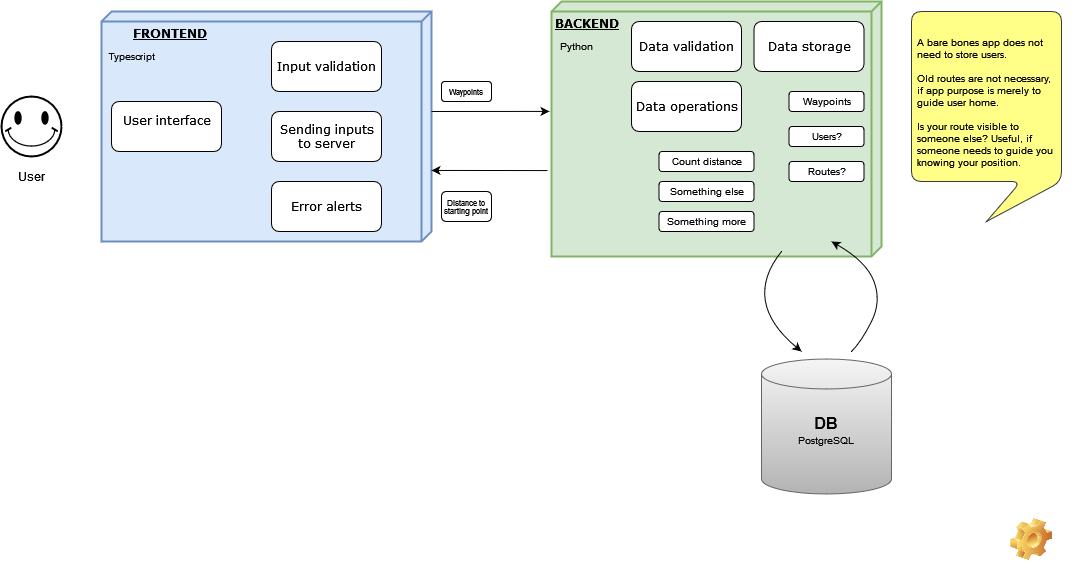

The diagram above was exported from draw.io. Its source (the exported page's mxGraphModel, read from the mxfile embedded in the PNG):
<mxGraphModel dx="782" dy="418" grid="1" gridSize="10" guides="1" tooltips="1" connect="1" arrows="1" fold="1" page="1" pageScale="1" pageWidth="1100" pageHeight="850" background="#ffffff" math="0" shadow="0">
  <root>
    <mxCell id="0" />
    <mxCell id="1" parent="0" />
    <mxCell id="39150e848f15840c-1" value="&lt;div&gt;&lt;b&gt;FRONTEND&lt;/b&gt;&lt;/div&gt;&lt;div&gt;&lt;b&gt;&lt;br&gt;&lt;/b&gt;&lt;/div&gt;" style="verticalAlign=top;align=left;spacingTop=8;spacingLeft=30;spacingRight=12;shape=cube;size=10;direction=south;fontStyle=4;html=1;rounded=1;shadow=0;comic=0;labelBackgroundColor=none;strokeWidth=2;fontFamily=Verdana;fontSize=12;fillColor=#dae8fc;strokeColor=#6c8ebf;" parent="1" vertex="1">
      <mxGeometry x="120" y="60" width="330" height="230" as="geometry" />
    </mxCell>
    <mxCell id="39150e848f15840c-2" value="&lt;div&gt;&lt;b&gt;BACKEND&lt;/b&gt;&lt;/div&gt;&lt;div&gt;&lt;b&gt;&lt;br&gt;&lt;/b&gt;&lt;/div&gt;" style="verticalAlign=top;align=left;spacingTop=8;spacingLeft=2;spacingRight=12;shape=cube;size=10;direction=south;fontStyle=4;html=1;rounded=1;shadow=0;comic=0;labelBackgroundColor=none;strokeWidth=2;fontFamily=Verdana;fontSize=12;fillColor=#d5e8d4;strokeColor=#82b366;" parent="1" vertex="1">
      <mxGeometry x="570" y="50" width="330" height="255" as="geometry" />
    </mxCell>
    <mxCell id="39150e848f15840c-4" value="&lt;div&gt;User interface&lt;/div&gt;&lt;div style=&quot;font-size: 10px;&quot;&gt;&lt;br&gt;&lt;/div&gt;" style="html=1;rounded=1;shadow=0;comic=0;labelBackgroundColor=none;strokeWidth=1;fontFamily=Verdana;fontSize=12;align=center;" parent="1" vertex="1">
      <mxGeometry x="130" y="150" width="110" height="50" as="geometry" />
    </mxCell>
    <mxCell id="39150e848f15840c-8" value="Data storage" style="html=1;rounded=1;shadow=0;comic=0;labelBackgroundColor=none;strokeWidth=1;fontFamily=Verdana;fontSize=12;align=center;" parent="1" vertex="1">
      <mxGeometry x="772.5" y="70" width="110" height="50" as="geometry" />
    </mxCell>
    <mxCell id="fa69y7oQ6q92znxbzgD9-1" value="" style="shape=cylinder3;whiteSpace=wrap;html=1;boundedLbl=1;backgroundOutline=1;size=15;rounded=1;labelBackgroundColor=none;fillColor=#f5f5f5;gradientColor=#b3b3b3;strokeColor=#666666;" vertex="1" parent="1">
      <mxGeometry x="780" y="407.5" width="130" height="135" as="geometry" />
    </mxCell>
    <mxCell id="fa69y7oQ6q92znxbzgD9-6" value="Input validation" style="html=1;rounded=1;shadow=0;comic=0;labelBackgroundColor=none;strokeWidth=1;fontFamily=Verdana;fontSize=12;align=center;" vertex="1" parent="1">
      <mxGeometry x="290" y="90" width="110" height="50" as="geometry" />
    </mxCell>
    <mxCell id="fa69y7oQ6q92znxbzgD9-7" value="&lt;div&gt;Sending inputs&lt;/div&gt;&lt;div&gt;to server&lt;/div&gt;" style="html=1;rounded=1;shadow=0;comic=0;labelBackgroundColor=none;strokeWidth=1;fontFamily=Verdana;fontSize=12;align=center;" vertex="1" parent="1">
      <mxGeometry x="290" y="160" width="110" height="50" as="geometry" />
    </mxCell>
    <mxCell id="fa69y7oQ6q92znxbzgD9-11" value="Data validation" style="html=1;rounded=1;shadow=0;comic=0;labelBackgroundColor=none;strokeWidth=1;fontFamily=Verdana;fontSize=12;align=center;" vertex="1" parent="1">
      <mxGeometry x="650" y="70" width="110" height="50" as="geometry" />
    </mxCell>
    <mxCell id="fa69y7oQ6q92znxbzgD9-13" value="Data operations" style="html=1;rounded=1;shadow=0;comic=0;labelBackgroundColor=none;strokeWidth=1;fontFamily=Verdana;fontSize=12;align=center;" vertex="1" parent="1">
      <mxGeometry x="650" y="130" width="110" height="50" as="geometry" />
    </mxCell>
    <mxCell id="fa69y7oQ6q92znxbzgD9-14" value="&#10;&lt;div&gt;&lt;font size=&quot;1&quot;&gt;&lt;b style=&quot;font-size: 16px;&quot;&gt;DB&lt;/b&gt;&lt;/font&gt;&lt;/div&gt;&lt;div&gt;&lt;font style=&quot;font-size: 12px;&quot;&gt;&lt;span style=&quot;&quot;&gt;&lt;font style=&quot;font-size: 10px;&quot;&gt;PostgreSQL&lt;/font&gt;&lt;br&gt;&lt;/span&gt;&lt;/font&gt;&lt;/div&gt;&#10;&#10;" style="text;html=1;strokeColor=none;fillColor=none;align=center;verticalAlign=middle;whiteSpace=wrap;rounded=1;labelBackgroundColor=none;labelBorderColor=none;fontSize=10;strokeWidth=2;" vertex="1" parent="1">
      <mxGeometry x="815" y="470" width="60" height="30" as="geometry" />
    </mxCell>
    <mxCell id="fa69y7oQ6q92znxbzgD9-16" value="" style="curved=1;endArrow=classic;html=1;rounded=1;fontSize=10;entryX=0;entryY=0;entryDx=220;entryDy=10;entryPerimeter=0;" edge="1" parent="1">
      <mxGeometry width="50" height="50" relative="1" as="geometry">
        <mxPoint x="870" y="400" as="sourcePoint" />
        <mxPoint x="850" y="290" as="targetPoint" />
        <Array as="points">
          <mxPoint x="880" y="390" />
          <mxPoint x="900" y="350" />
          <mxPoint x="885" y="310" />
        </Array>
      </mxGeometry>
    </mxCell>
    <mxCell id="fa69y7oQ6q92znxbzgD9-27" value="" style="curved=1;endArrow=classic;html=1;rounded=1;fontSize=10;" edge="1" parent="1">
      <mxGeometry width="50" height="50" relative="1" as="geometry">
        <mxPoint x="800" y="300" as="sourcePoint" />
        <mxPoint x="820" y="400" as="targetPoint" />
        <Array as="points">
          <mxPoint x="760" y="350" />
        </Array>
      </mxGeometry>
    </mxCell>
    <mxCell id="fa69y7oQ6q92znxbzgD9-30" value="Typescript" style="text;html=1;strokeColor=none;fillColor=none;align=center;verticalAlign=middle;whiteSpace=wrap;rounded=0;labelBackgroundColor=none;labelBorderColor=none;fontSize=10;" vertex="1" parent="1">
      <mxGeometry x="120" y="90" width="60" height="30" as="geometry" />
    </mxCell>
    <mxCell id="fa69y7oQ6q92znxbzgD9-31" value="Python" style="text;html=1;strokeColor=none;fillColor=none;align=center;verticalAlign=middle;whiteSpace=wrap;rounded=0;labelBackgroundColor=none;labelBorderColor=none;fontSize=10;" vertex="1" parent="1">
      <mxGeometry x="565" y="80" width="60" height="30" as="geometry" />
    </mxCell>
    <mxCell id="fa69y7oQ6q92znxbzgD9-32" value="Error alerts" style="html=1;rounded=1;shadow=0;comic=0;labelBackgroundColor=none;strokeWidth=1;fontFamily=Verdana;fontSize=12;align=center;" vertex="1" parent="1">
      <mxGeometry x="290" y="230" width="110" height="50" as="geometry" />
    </mxCell>
    <mxCell id="fa69y7oQ6q92znxbzgD9-33" value="Waypoints" style="rounded=1;whiteSpace=wrap;html=1;labelBackgroundColor=none;labelBorderColor=none;fontSize=10;" vertex="1" parent="1">
      <mxGeometry x="807.5" y="140" width="75" height="20" as="geometry" />
    </mxCell>
    <mxCell id="fa69y7oQ6q92znxbzgD9-34" value="Routes?" style="rounded=1;whiteSpace=wrap;html=1;labelBackgroundColor=none;labelBorderColor=none;fontSize=10;" vertex="1" parent="1">
      <mxGeometry x="807.5" y="210" width="75" height="20" as="geometry" />
    </mxCell>
    <mxCell id="fa69y7oQ6q92znxbzgD9-35" value="Users?" style="rounded=1;whiteSpace=wrap;html=1;labelBackgroundColor=none;labelBorderColor=none;fontSize=10;" vertex="1" parent="1">
      <mxGeometry x="807.5" y="175" width="75" height="20" as="geometry" />
    </mxCell>
    <mxCell id="fa69y7oQ6q92znxbzgD9-37" value="Something more" style="rounded=1;whiteSpace=wrap;html=1;labelBackgroundColor=none;labelBorderColor=none;fontSize=10;spacingTop=2;spacingBottom=2;" vertex="1" parent="1">
      <mxGeometry x="677.5" y="260" width="95" height="20" as="geometry" />
    </mxCell>
    <mxCell id="fa69y7oQ6q92znxbzgD9-38" value="&lt;font style=&quot;font-size: 8px;&quot;&gt;Waypoints&lt;/font&gt;" style="rounded=1;whiteSpace=wrap;html=1;labelBackgroundColor=none;labelBorderColor=none;fontSize=10;spacingTop=1;spacingBottom=2;" vertex="1" parent="1">
      <mxGeometry x="460" y="130" width="50" height="20" as="geometry" />
    </mxCell>
    <mxCell id="fa69y7oQ6q92znxbzgD9-39" value="Something else" style="rounded=1;whiteSpace=wrap;html=1;labelBackgroundColor=none;labelBorderColor=none;fontSize=10;spacingTop=2;spacingBottom=2;" vertex="1" parent="1">
      <mxGeometry x="677.5" y="230" width="95" height="20" as="geometry" />
    </mxCell>
    <mxCell id="fa69y7oQ6q92znxbzgD9-43" value="&lt;br&gt;&lt;div align=&quot;left&quot;&gt;&lt;span style=&quot;background-color: transparent;&quot;&gt;A bare bones app does not need to store users.&lt;/span&gt;&lt;/div&gt;&lt;div align=&quot;left&quot;&gt;&lt;span style=&quot;background-color: transparent;&quot;&gt;&lt;br&gt;&lt;/span&gt;&lt;/div&gt;&lt;div align=&quot;left&quot;&gt;&lt;span style=&quot;background-color: transparent;&quot;&gt;Old routes are not necessary, if app purpose is merely to guide user home.&lt;/span&gt;&lt;/div&gt;&lt;div align=&quot;left&quot;&gt;&lt;span style=&quot;background-color: transparent;&quot;&gt;&lt;br&gt;&lt;/span&gt;&lt;/div&gt;&lt;div align=&quot;left&quot;&gt;&lt;span style=&quot;background-color: transparent;&quot;&gt;Is your route visible to someone else? Useful, if someone needs to guide you knowing your position.&lt;br&gt;&lt;/span&gt;&lt;/div&gt;" style="shape=callout;whiteSpace=wrap;html=1;perimeter=calloutPerimeter;rounded=1;labelBackgroundColor=none;labelBorderColor=none;fontSize=10;base=55;size=40;position=0.73;fillColor=#ffff88;strokeColor=#36393d;spacingLeft=5;spacingRight=4;perimeterSpacing=6;" vertex="1" parent="1">
      <mxGeometry x="930" y="60" width="150" height="210" as="geometry" />
    </mxCell>
    <mxCell id="fa69y7oQ6q92znxbzgD9-47" value="" style="endArrow=classic;html=1;rounded=1;fontSize=10;entryX=0.431;entryY=1.006;entryDx=0;entryDy=0;entryPerimeter=0;" edge="1" parent="1" target="39150e848f15840c-2">
      <mxGeometry width="50" height="50" relative="1" as="geometry">
        <mxPoint x="450" y="160" as="sourcePoint" />
        <mxPoint x="500" y="110" as="targetPoint" />
      </mxGeometry>
    </mxCell>
    <mxCell id="fa69y7oQ6q92znxbzgD9-49" value="" style="endArrow=classic;html=1;rounded=1;fontSize=10;exitX=0.663;exitY=1.012;exitDx=0;exitDy=0;exitPerimeter=0;entryX=0.691;entryY=0;entryDx=0;entryDy=0;entryPerimeter=0;" edge="1" parent="1" source="39150e848f15840c-2" target="39150e848f15840c-1">
      <mxGeometry width="50" height="50" relative="1" as="geometry">
        <mxPoint x="500" y="270" as="sourcePoint" />
        <mxPoint x="470" y="180" as="targetPoint" />
      </mxGeometry>
    </mxCell>
    <mxCell id="fa69y7oQ6q92znxbzgD9-50" value="Count distance" style="rounded=1;whiteSpace=wrap;html=1;labelBackgroundColor=none;labelBorderColor=none;fontSize=10;spacingTop=2;spacingBottom=2;spacing=0;" vertex="1" parent="1">
      <mxGeometry x="677.5" y="200" width="95" height="20" as="geometry" />
    </mxCell>
    <mxCell id="fa69y7oQ6q92znxbzgD9-51" value="&lt;p style=&quot;line-height: 0.8;&quot;&gt;&lt;font style=&quot;font-size: 8px;&quot;&gt;Distance to starting point&lt;/font&gt;&lt;/p&gt;" style="rounded=1;whiteSpace=wrap;html=1;labelBackgroundColor=none;labelBorderColor=none;fontSize=10;align=center;strokeWidth=1;spacing=1;spacingLeft=1;spacingRight=1;spacingTop=1;spacingBottom=1;" vertex="1" parent="1">
      <mxGeometry x="460" y="240" width="50" height="30" as="geometry" />
    </mxCell>
    <mxCell id="fa69y7oQ6q92znxbzgD9-56" value="" style="verticalLabelPosition=bottom;verticalAlign=top;html=1;shape=mxgraph.basic.smiley;strokeWidth=2;fontSize=6;" vertex="1" parent="1">
      <mxGeometry x="20" y="145" width="60" height="60" as="geometry" />
    </mxCell>
    <mxCell id="fa69y7oQ6q92znxbzgD9-57" value="&lt;font style=&quot;font-size: 12px;&quot;&gt;User&lt;/font&gt;" style="text;html=1;strokeColor=none;fillColor=none;align=center;verticalAlign=middle;whiteSpace=wrap;rounded=0;strokeWidth=2;fontSize=6;" vertex="1" parent="1">
      <mxGeometry x="20" y="210" width="60" height="30" as="geometry" />
    </mxCell>
    <mxCell id="fa69y7oQ6q92znxbzgD9-58" value="" style="label;whiteSpace=wrap;html=1;align=center;verticalAlign=bottom;spacingLeft=0;spacingBottom=4;imageAlign=center;imageVerticalAlign=top;image=img/clipart/Gear_128x128.png;strokeWidth=0;fontSize=12;perimeterSpacing=5;strokeColor=none;" vertex="1" parent="1">
      <mxGeometry x="990" y="560" width="120" height="70" as="geometry" />
    </mxCell>
  </root>
</mxGraphModel>